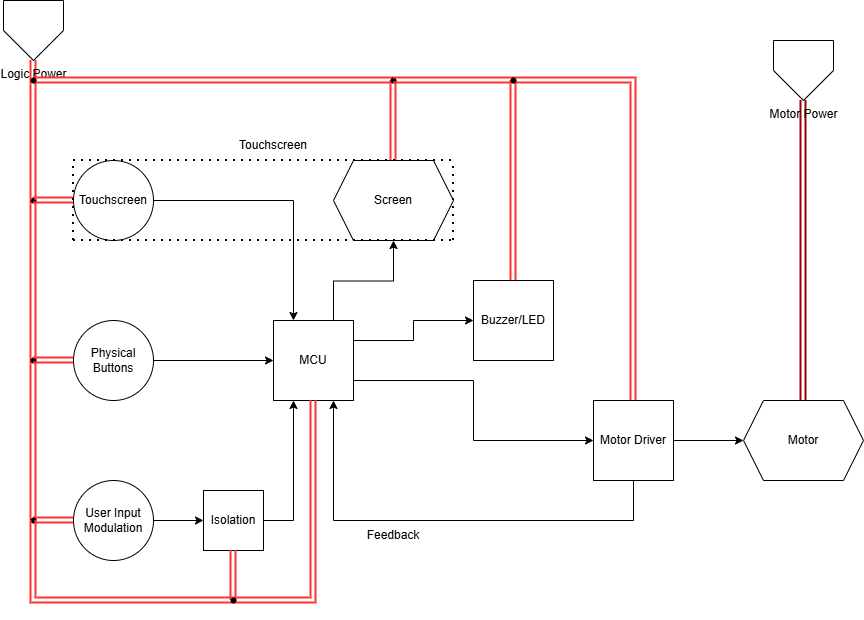

The diagram above was exported from draw.io. Its source (the exported page's mxGraphModel, read from the mxfile embedded in the PNG):
<mxGraphModel dx="1178" dy="648" grid="1" gridSize="10" guides="1" tooltips="1" connect="1" arrows="1" fold="1" page="1" pageScale="1" pageWidth="850" pageHeight="1100" math="0" shadow="0">
  <root>
    <mxCell id="0" />
    <mxCell id="1" parent="0" />
    <mxCell id="dcX0yHhZ-GJBpOVVgSpw-62" edge="1" parent="1" source="dcX0yHhZ-GJBpOVVgSpw-1" style="edgeStyle=orthogonalEdgeStyle;rounded=0;orthogonalLoop=1;jettySize=auto;html=1;exitX=1;exitY=0.75;exitDx=0;exitDy=0;entryX=0;entryY=0.5;entryDx=0;entryDy=0;" target="dcX0yHhZ-GJBpOVVgSpw-61">
      <mxGeometry relative="1" as="geometry" />
    </mxCell>
    <mxCell id="oxvK_5fspo-3c88-5YMp-1" edge="1" parent="1" source="dcX0yHhZ-GJBpOVVgSpw-1" style="edgeStyle=orthogonalEdgeStyle;rounded=0;orthogonalLoop=1;jettySize=auto;html=1;exitX=0.75;exitY=0;exitDx=0;exitDy=0;">
      <mxGeometry relative="1" as="geometry">
        <mxPoint x="480" y="240" as="targetPoint" />
      </mxGeometry>
    </mxCell>
    <mxCell id="oxvK_5fspo-3c88-5YMp-3" edge="1" parent="1" source="dcX0yHhZ-GJBpOVVgSpw-1" style="edgeStyle=orthogonalEdgeStyle;rounded=0;orthogonalLoop=1;jettySize=auto;html=1;exitX=1;exitY=0.25;exitDx=0;exitDy=0;entryX=0;entryY=0.5;entryDx=0;entryDy=0;" target="oxvK_5fspo-3c88-5YMp-2">
      <mxGeometry relative="1" as="geometry" />
    </mxCell>
    <mxCell id="dcX0yHhZ-GJBpOVVgSpw-1" parent="1" style="rounded=0;whiteSpace=wrap;html=1;" value="MCU" vertex="1">
      <mxGeometry height="80" width="80" x="360" y="320" as="geometry" />
    </mxCell>
    <mxCell id="dcX0yHhZ-GJBpOVVgSpw-6" edge="1" parent="1" style="edgeStyle=orthogonalEdgeStyle;rounded=0;orthogonalLoop=1;jettySize=auto;html=1;exitX=1;exitY=0.5;exitDx=0;exitDy=0;entryX=0.5;entryY=0;entryDx=0;entryDy=0;">
      <mxGeometry relative="1" as="geometry">
        <mxPoint x="220" y="200" as="sourcePoint" />
        <mxPoint x="380" y="320" as="targetPoint" />
      </mxGeometry>
    </mxCell>
    <mxCell id="dcX0yHhZ-GJBpOVVgSpw-3" parent="1" style="ellipse;whiteSpace=wrap;html=1;aspect=fixed;" value="Touchscreen" vertex="1">
      <mxGeometry height="80" width="80" x="160" y="160" as="geometry" />
    </mxCell>
    <mxCell id="dcX0yHhZ-GJBpOVVgSpw-7" edge="1" parent="1" source="dcX0yHhZ-GJBpOVVgSpw-4" style="edgeStyle=orthogonalEdgeStyle;rounded=0;orthogonalLoop=1;jettySize=auto;html=1;entryX=0;entryY=0.5;entryDx=0;entryDy=0;" target="dcX0yHhZ-GJBpOVVgSpw-1">
      <mxGeometry relative="1" as="geometry" />
    </mxCell>
    <mxCell id="dcX0yHhZ-GJBpOVVgSpw-4" parent="1" style="ellipse;whiteSpace=wrap;html=1;aspect=fixed;" value="Physical Buttons" vertex="1">
      <mxGeometry height="80" width="80" x="160" y="320" as="geometry" />
    </mxCell>
    <mxCell id="dcX0yHhZ-GJBpOVVgSpw-15" edge="1" parent="1" source="dcX0yHhZ-GJBpOVVgSpw-5" style="edgeStyle=orthogonalEdgeStyle;rounded=0;orthogonalLoop=1;jettySize=auto;html=1;entryX=0;entryY=0.5;entryDx=0;entryDy=0;" target="dcX0yHhZ-GJBpOVVgSpw-13">
      <mxGeometry relative="1" as="geometry" />
    </mxCell>
    <mxCell id="dcX0yHhZ-GJBpOVVgSpw-5" parent="1" style="ellipse;whiteSpace=wrap;html=1;aspect=fixed;" value="User Input Modulation" vertex="1">
      <mxGeometry height="80" width="80" x="160" y="480" as="geometry" />
    </mxCell>
    <mxCell id="dcX0yHhZ-GJBpOVVgSpw-9" parent="1" style="shape=hexagon;perimeter=hexagonPerimeter2;whiteSpace=wrap;html=1;fixedSize=1;" value="Motor" vertex="1">
      <mxGeometry height="80" width="120" x="830" y="400" as="geometry" />
    </mxCell>
    <mxCell id="dcX0yHhZ-GJBpOVVgSpw-16" edge="1" parent="1" source="dcX0yHhZ-GJBpOVVgSpw-13" style="edgeStyle=orthogonalEdgeStyle;rounded=0;orthogonalLoop=1;jettySize=auto;html=1;entryX=0.25;entryY=1;entryDx=0;entryDy=0;" target="dcX0yHhZ-GJBpOVVgSpw-1">
      <mxGeometry relative="1" as="geometry" />
    </mxCell>
    <mxCell id="dcX0yHhZ-GJBpOVVgSpw-13" parent="1" style="whiteSpace=wrap;html=1;aspect=fixed;" value="Isolation" vertex="1">
      <mxGeometry height="60" width="60" x="290" y="490" as="geometry" />
    </mxCell>
    <mxCell id="dcX0yHhZ-GJBpOVVgSpw-17" parent="1" style="shape=hexagon;perimeter=hexagonPerimeter2;whiteSpace=wrap;html=1;fixedSize=1;" value="Screen" vertex="1">
      <mxGeometry height="80" width="120" x="420" y="160" as="geometry" />
    </mxCell>
    <mxCell id="dcX0yHhZ-GJBpOVVgSpw-52" edge="1" parent="1" source="dcX0yHhZ-GJBpOVVgSpw-20" style="edgeStyle=orthogonalEdgeStyle;rounded=0;orthogonalLoop=1;jettySize=auto;html=1;exitX=0.5;exitY=1;exitDx=0;exitDy=0;strokeColor=#FF3333;strokeWidth=2;shape=link;" target="dcX0yHhZ-GJBpOVVgSpw-51">
      <mxGeometry relative="1" as="geometry" />
    </mxCell>
    <mxCell id="dcX0yHhZ-GJBpOVVgSpw-20" parent="1" style="verticalLabelPosition=bottom;verticalAlign=top;html=1;shape=offPageConnector;rounded=0;size=0.5;" value="Logic Power" vertex="1">
      <mxGeometry height="60" width="60" x="90" as="geometry" />
    </mxCell>
    <mxCell id="dcX0yHhZ-GJBpOVVgSpw-70" edge="1" parent="1" source="dcX0yHhZ-GJBpOVVgSpw-21" style="edgeStyle=orthogonalEdgeStyle;rounded=0;orthogonalLoop=1;jettySize=auto;html=1;entryX=0.5;entryY=0;entryDx=0;entryDy=0;strokeColor=#990000;strokeWidth=2;shape=link;" target="dcX0yHhZ-GJBpOVVgSpw-9">
      <mxGeometry relative="1" as="geometry" />
    </mxCell>
    <mxCell id="dcX0yHhZ-GJBpOVVgSpw-21" parent="1" style="verticalLabelPosition=bottom;verticalAlign=top;html=1;shape=offPageConnector;rounded=0;size=0.5;" value="Motor Power" vertex="1">
      <mxGeometry height="60" width="60" x="860" y="40" as="geometry" />
    </mxCell>
    <mxCell id="dcX0yHhZ-GJBpOVVgSpw-26" edge="1" parent="1" source="dcX0yHhZ-GJBpOVVgSpw-25" style="edgeStyle=orthogonalEdgeStyle;rounded=0;orthogonalLoop=1;jettySize=auto;html=1;shape=link;fillColor=#f8cecc;strokeColor=#FF3333;strokeWidth=2;" target="dcX0yHhZ-GJBpOVVgSpw-27">
      <mxGeometry relative="1" as="geometry">
        <mxPoint x="119.99999999999977" y="359.9999999999998" as="targetPoint" />
      </mxGeometry>
    </mxCell>
    <mxCell id="dcX0yHhZ-GJBpOVVgSpw-25" parent="1" style="shape=waypoint;sketch=0;fillStyle=solid;size=6;pointerEvents=1;points=[];fillColor=none;resizable=0;rotatable=0;perimeter=centerPerimeter;snapToPoint=1;" value="" vertex="1">
      <mxGeometry height="20" width="20" x="109.99999999999977" y="189.99999999999977" as="geometry" />
    </mxCell>
    <mxCell id="dcX0yHhZ-GJBpOVVgSpw-32" edge="1" parent="1" source="dcX0yHhZ-GJBpOVVgSpw-27" style="edgeStyle=orthogonalEdgeStyle;rounded=0;orthogonalLoop=1;jettySize=auto;html=1;shape=link;fillColor=#f8cecc;strokeColor=#FF3333;strokeWidth=2;" target="dcX0yHhZ-GJBpOVVgSpw-31">
      <mxGeometry relative="1" as="geometry" />
    </mxCell>
    <mxCell id="dcX0yHhZ-GJBpOVVgSpw-27" parent="1" style="shape=waypoint;sketch=0;fillStyle=solid;size=6;pointerEvents=1;points=[];fillColor=none;resizable=0;rotatable=0;perimeter=centerPerimeter;snapToPoint=1;" value="" vertex="1">
      <mxGeometry height="20" width="20" x="109.99999999999977" y="349.9999999999998" as="geometry" />
    </mxCell>
    <mxCell id="dcX0yHhZ-GJBpOVVgSpw-33" edge="1" parent="1" source="dcX0yHhZ-GJBpOVVgSpw-31" style="edgeStyle=orthogonalEdgeStyle;rounded=0;orthogonalLoop=1;jettySize=auto;html=1;entryX=0;entryY=0.5;entryDx=0;entryDy=0;shape=link;fillColor=#f8cecc;strokeColor=#FF3333;strokeWidth=2;" target="dcX0yHhZ-GJBpOVVgSpw-5">
      <mxGeometry relative="1" as="geometry" />
    </mxCell>
    <mxCell id="dcX0yHhZ-GJBpOVVgSpw-36" edge="1" parent="1" style="edgeStyle=orthogonalEdgeStyle;rounded=0;orthogonalLoop=1;jettySize=auto;html=1;shape=link;fillColor=#f8cecc;strokeColor=#FF3333;strokeWidth=2;">
      <mxGeometry relative="1" as="geometry">
        <Array as="points">
          <mxPoint x="120" y="600" />
        </Array>
        <mxPoint x="320" y="600" as="sourcePoint" />
        <mxPoint x="320" y="600" as="targetPoint" />
      </mxGeometry>
    </mxCell>
    <mxCell id="dcX0yHhZ-GJBpOVVgSpw-31" parent="1" style="shape=waypoint;sketch=0;fillStyle=solid;size=6;pointerEvents=1;points=[];fillColor=none;resizable=0;rotatable=0;perimeter=centerPerimeter;snapToPoint=1;" value="" vertex="1">
      <mxGeometry height="20" width="20" x="110" y="510" as="geometry" />
    </mxCell>
    <mxCell id="dcX0yHhZ-GJBpOVVgSpw-38" edge="1" parent="1" source="dcX0yHhZ-GJBpOVVgSpw-27" style="edgeStyle=orthogonalEdgeStyle;rounded=0;orthogonalLoop=1;jettySize=auto;html=1;entryX=0;entryY=0.5;entryDx=0;entryDy=0;shape=link;fillColor=#f8cecc;strokeColor=#FF3333;strokeWidth=2;" target="dcX0yHhZ-GJBpOVVgSpw-4">
      <mxGeometry relative="1" as="geometry">
        <Array as="points">
          <mxPoint x="140" y="360" />
          <mxPoint x="140" y="360" />
        </Array>
        <mxPoint x="150" y="400" as="sourcePoint" />
        <mxPoint x="190" y="400" as="targetPoint" />
      </mxGeometry>
    </mxCell>
    <mxCell id="dcX0yHhZ-GJBpOVVgSpw-46" edge="1" parent="1" source="dcX0yHhZ-GJBpOVVgSpw-25" style="edgeStyle=orthogonalEdgeStyle;rounded=0;orthogonalLoop=1;jettySize=auto;html=1;shape=link;fillColor=#f8cecc;strokeColor=#FF3333;strokeWidth=2;">
      <mxGeometry relative="1" as="geometry">
        <Array as="points">
          <mxPoint x="130" y="200" />
          <mxPoint x="130" y="200" />
        </Array>
        <mxPoint x="140" y="200" as="sourcePoint" />
        <mxPoint x="160" y="200" as="targetPoint" />
      </mxGeometry>
    </mxCell>
    <mxCell id="dcX0yHhZ-GJBpOVVgSpw-48" edge="1" parent="1" source="dcX0yHhZ-GJBpOVVgSpw-67" style="edgeStyle=orthogonalEdgeStyle;rounded=0;orthogonalLoop=1;jettySize=auto;html=1;shape=link;fillColor=#f8cecc;strokeColor=#FF3333;strokeWidth=2;entryX=0.5;entryY=1;entryDx=0;entryDy=0;" target="dcX0yHhZ-GJBpOVVgSpw-13" value="">
      <mxGeometry relative="1" as="geometry">
        <Array as="points" />
        <mxPoint x="120" y="520" as="sourcePoint" />
        <mxPoint x="320" y="600" as="targetPoint" />
      </mxGeometry>
    </mxCell>
    <mxCell id="dcX0yHhZ-GJBpOVVgSpw-56" edge="1" parent="1" source="dcX0yHhZ-GJBpOVVgSpw-51" style="edgeStyle=orthogonalEdgeStyle;rounded=0;orthogonalLoop=1;jettySize=auto;html=1;shape=link;strokeWidth=2;strokeColor=#FF3333;">
      <mxGeometry relative="1" as="geometry">
        <mxPoint x="120" y="80" as="sourcePoint" />
        <mxPoint x="400" y="80" as="targetPoint" />
      </mxGeometry>
    </mxCell>
    <mxCell id="dcX0yHhZ-GJBpOVVgSpw-53" edge="1" parent="1" source="dcX0yHhZ-GJBpOVVgSpw-51" style="edgeStyle=orthogonalEdgeStyle;rounded=0;orthogonalLoop=1;jettySize=auto;html=1;entryX=0.517;entryY=0.267;entryDx=0;entryDy=0;entryPerimeter=0;shape=link;strokeWidth=2;strokeColor=#FF3333;" target="dcX0yHhZ-GJBpOVVgSpw-25">
      <mxGeometry relative="1" as="geometry" />
    </mxCell>
    <mxCell id="dcX0yHhZ-GJBpOVVgSpw-58" edge="1" parent="1" source="dcX0yHhZ-GJBpOVVgSpw-78" style="edgeStyle=orthogonalEdgeStyle;rounded=0;orthogonalLoop=1;jettySize=auto;html=1;entryX=0.5;entryY=0;entryDx=0;entryDy=0;shape=link;strokeWidth=2;strokeColor=#FF3333;" target="dcX0yHhZ-GJBpOVVgSpw-17">
      <mxGeometry relative="1" as="geometry">
        <Array as="points" />
        <mxPoint x="400" y="80" as="sourcePoint" />
      </mxGeometry>
    </mxCell>
    <mxCell id="dcX0yHhZ-GJBpOVVgSpw-63" edge="1" parent="1" source="dcX0yHhZ-GJBpOVVgSpw-61" style="edgeStyle=orthogonalEdgeStyle;rounded=0;orthogonalLoop=1;jettySize=auto;html=1;entryX=0;entryY=0.5;entryDx=0;entryDy=0;" target="dcX0yHhZ-GJBpOVVgSpw-9">
      <mxGeometry relative="1" as="geometry" />
    </mxCell>
    <mxCell id="dcX0yHhZ-GJBpOVVgSpw-64" edge="1" parent="1" source="dcX0yHhZ-GJBpOVVgSpw-61" style="edgeStyle=orthogonalEdgeStyle;rounded=0;orthogonalLoop=1;jettySize=auto;html=1;entryX=0.75;entryY=1;entryDx=0;entryDy=0;" target="dcX0yHhZ-GJBpOVVgSpw-1">
      <mxGeometry relative="1" as="geometry">
        <Array as="points">
          <mxPoint x="720" y="520" />
          <mxPoint x="420" y="520" />
        </Array>
        <mxPoint x="400" y="520" as="targetPoint" />
      </mxGeometry>
    </mxCell>
    <mxCell id="dcX0yHhZ-GJBpOVVgSpw-61" parent="1" style="rounded=0;whiteSpace=wrap;html=1;" value="Motor Driver" vertex="1">
      <mxGeometry height="80" width="80" x="680" y="400" as="geometry" />
    </mxCell>
    <mxCell id="dcX0yHhZ-GJBpOVVgSpw-65" parent="1" style="text;html=1;whiteSpace=wrap;strokeColor=none;fillColor=none;align=center;verticalAlign=middle;rounded=0;" value="Feedback" vertex="1">
      <mxGeometry height="30" width="60" x="450" y="520" as="geometry" />
    </mxCell>
    <mxCell id="dcX0yHhZ-GJBpOVVgSpw-66" edge="1" parent="1" source="dcX0yHhZ-GJBpOVVgSpw-31" style="edgeStyle=orthogonalEdgeStyle;rounded=0;orthogonalLoop=1;jettySize=auto;html=1;shape=link;fillColor=#f8cecc;strokeColor=#FF3333;strokeWidth=2;entryDx=0;entryDy=0;" target="dcX0yHhZ-GJBpOVVgSpw-67" value="">
      <mxGeometry relative="1" as="geometry">
        <Array as="points">
          <mxPoint x="120" y="600" />
        </Array>
        <mxPoint x="120" y="520" as="sourcePoint" />
        <mxPoint x="320" y="550" as="targetPoint" />
      </mxGeometry>
    </mxCell>
    <mxCell id="dcX0yHhZ-GJBpOVVgSpw-68" edge="1" parent="1" source="dcX0yHhZ-GJBpOVVgSpw-67" style="edgeStyle=orthogonalEdgeStyle;rounded=0;orthogonalLoop=1;jettySize=auto;html=1;entryX=0.5;entryY=1;entryDx=0;entryDy=0;strokeWidth=2;strokeColor=#FF3333;shape=link;" target="dcX0yHhZ-GJBpOVVgSpw-1">
      <mxGeometry relative="1" as="geometry" />
    </mxCell>
    <mxCell id="dcX0yHhZ-GJBpOVVgSpw-67" parent="1" style="shape=waypoint;sketch=0;fillStyle=solid;size=6;pointerEvents=1;points=[];fillColor=none;resizable=0;rotatable=0;perimeter=centerPerimeter;snapToPoint=1;" value="" vertex="1">
      <mxGeometry height="20" width="20" x="310" y="590" as="geometry" />
    </mxCell>
    <mxCell id="dcX0yHhZ-GJBpOVVgSpw-71" edge="1" parent="1" style="endArrow=none;dashed=1;html=1;dashPattern=1 3;strokeWidth=2;rounded=0;" value="">
      <mxGeometry height="50" relative="1" width="50" as="geometry">
        <mxPoint x="160" y="240" as="sourcePoint" />
        <mxPoint x="540" y="240" as="targetPoint" />
      </mxGeometry>
    </mxCell>
    <mxCell id="dcX0yHhZ-GJBpOVVgSpw-72" edge="1" parent="1" style="endArrow=none;dashed=1;html=1;dashPattern=1 3;strokeWidth=2;rounded=0;" value="">
      <mxGeometry height="50" relative="1" width="50" as="geometry">
        <mxPoint x="160" y="160" as="sourcePoint" />
        <mxPoint x="540" y="160" as="targetPoint" />
      </mxGeometry>
    </mxCell>
    <mxCell id="dcX0yHhZ-GJBpOVVgSpw-73" edge="1" parent="1" style="endArrow=none;dashed=1;html=1;dashPattern=1 3;strokeWidth=2;rounded=0;" value="">
      <mxGeometry height="50" relative="1" width="50" as="geometry">
        <mxPoint x="540" y="240" as="sourcePoint" />
        <mxPoint x="540" y="160" as="targetPoint" />
      </mxGeometry>
    </mxCell>
    <mxCell id="dcX0yHhZ-GJBpOVVgSpw-74" edge="1" parent="1" style="endArrow=none;dashed=1;html=1;dashPattern=1 3;strokeWidth=2;rounded=0;" value="">
      <mxGeometry height="50" relative="1" width="50" as="geometry">
        <mxPoint x="160" y="240" as="sourcePoint" />
        <mxPoint x="160" y="160" as="targetPoint" />
      </mxGeometry>
    </mxCell>
    <mxCell id="dcX0yHhZ-GJBpOVVgSpw-75" edge="1" parent="1" style="edgeStyle=orthogonalEdgeStyle;rounded=0;orthogonalLoop=1;jettySize=auto;html=1;shape=link;strokeWidth=2;strokeColor=#FF3333;" target="dcX0yHhZ-GJBpOVVgSpw-51" value="">
      <mxGeometry relative="1" as="geometry">
        <mxPoint x="120" y="80" as="sourcePoint" />
        <mxPoint x="400" y="80" as="targetPoint" />
      </mxGeometry>
    </mxCell>
    <mxCell id="dcX0yHhZ-GJBpOVVgSpw-51" parent="1" style="shape=waypoint;sketch=0;fillStyle=solid;size=6;pointerEvents=1;points=[];fillColor=none;resizable=0;rotatable=0;perimeter=centerPerimeter;snapToPoint=1;" value="" vertex="1">
      <mxGeometry height="20" width="20" x="110" y="70" as="geometry" />
    </mxCell>
    <mxCell id="dcX0yHhZ-GJBpOVVgSpw-76" parent="1" style="text;html=1;whiteSpace=wrap;strokeColor=none;fillColor=none;align=center;verticalAlign=middle;rounded=0;" value="Touchscreen" vertex="1">
      <mxGeometry height="30" width="60" x="330" y="130" as="geometry" />
    </mxCell>
    <mxCell id="dcX0yHhZ-GJBpOVVgSpw-77" edge="1" parent="1" style="edgeStyle=orthogonalEdgeStyle;rounded=0;orthogonalLoop=1;jettySize=auto;html=1;entryDx=0;entryDy=0;shape=link;strokeWidth=2;strokeColor=#FF3333;" target="dcX0yHhZ-GJBpOVVgSpw-78" value="">
      <mxGeometry relative="1" as="geometry">
        <Array as="points" />
        <mxPoint x="400" y="80" as="sourcePoint" />
        <mxPoint x="480" y="160" as="targetPoint" />
      </mxGeometry>
    </mxCell>
    <mxCell id="dcX0yHhZ-GJBpOVVgSpw-79" edge="1" parent="1" source="oxvK_5fspo-3c88-5YMp-5" style="edgeStyle=orthogonalEdgeStyle;rounded=0;orthogonalLoop=1;jettySize=auto;html=1;entryX=0.5;entryY=0;entryDx=0;entryDy=0;strokeColor=#FF3333;strokeWidth=2;shape=link;" target="dcX0yHhZ-GJBpOVVgSpw-61">
      <mxGeometry relative="1" as="geometry" />
    </mxCell>
    <mxCell id="dcX0yHhZ-GJBpOVVgSpw-78" parent="1" style="shape=waypoint;sketch=0;fillStyle=solid;size=6;pointerEvents=1;points=[];fillColor=none;resizable=0;rotatable=0;perimeter=centerPerimeter;snapToPoint=1;" value="" vertex="1">
      <mxGeometry height="20" width="20" x="470" y="70" as="geometry" />
    </mxCell>
    <mxCell id="oxvK_5fspo-3c88-5YMp-2" parent="1" style="rounded=0;whiteSpace=wrap;html=1;" value="Buzzer/LED" vertex="1">
      <mxGeometry height="80" width="80" x="560" y="280" as="geometry" />
    </mxCell>
    <mxCell id="oxvK_5fspo-3c88-5YMp-4" edge="1" parent="1" source="dcX0yHhZ-GJBpOVVgSpw-78" style="edgeStyle=orthogonalEdgeStyle;rounded=0;orthogonalLoop=1;jettySize=auto;html=1;entryDx=0;entryDy=0;strokeColor=#FF3333;strokeWidth=2;shape=link;" target="oxvK_5fspo-3c88-5YMp-5" value="">
      <mxGeometry relative="1" as="geometry">
        <mxPoint x="480" y="80" as="sourcePoint" />
        <mxPoint x="720" y="400" as="targetPoint" />
      </mxGeometry>
    </mxCell>
    <mxCell id="oxvK_5fspo-3c88-5YMp-6" edge="1" parent="1" source="oxvK_5fspo-3c88-5YMp-5" style="edgeStyle=orthogonalEdgeStyle;rounded=0;orthogonalLoop=1;jettySize=auto;html=1;entryX=0.5;entryY=0;entryDx=0;entryDy=0;shape=link;strokeWidth=2;strokeColor=#FF3333;" target="oxvK_5fspo-3c88-5YMp-2">
      <mxGeometry relative="1" as="geometry" />
    </mxCell>
    <mxCell id="oxvK_5fspo-3c88-5YMp-5" parent="1" style="shape=waypoint;sketch=0;fillStyle=solid;size=6;pointerEvents=1;points=[];fillColor=none;resizable=0;rotatable=0;perimeter=centerPerimeter;snapToPoint=1;" value="" vertex="1">
      <mxGeometry height="20" width="20" x="590" y="70" as="geometry" />
    </mxCell>
  </root>
</mxGraphModel>